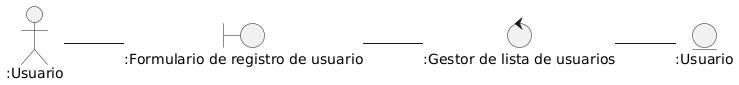

The diagram above was rendered by PlantUML. Its source (embedded in the PNG):
@startuml
left to right direction

Actor ":Usuario" as usuario

control ":Gestor de lista de usuarios" as gestor
boundary ":Formulario de registro de usuario" as reg
entity ":Usuario" as user

usuario -- reg
reg -- gestor
gestor -- user
@enduml